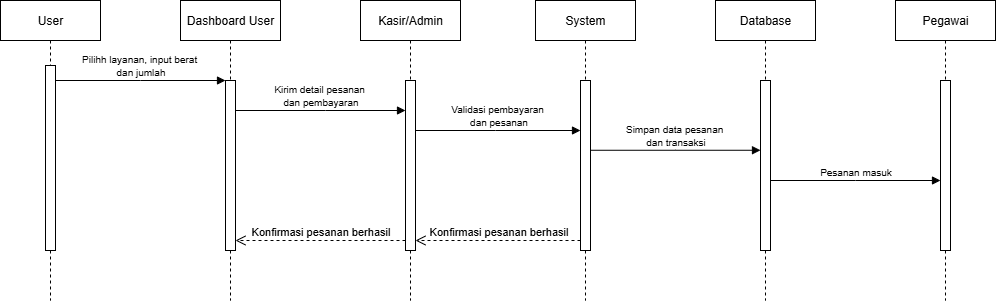

The diagram above was exported from draw.io. Its source (the exported page's mxGraphModel, read from the mxfile embedded in the PNG):
<mxGraphModel dx="1303" dy="760" grid="1" gridSize="10" guides="1" tooltips="1" connect="1" arrows="1" fold="1" page="1" pageScale="1" pageWidth="850" pageHeight="1100" math="0" shadow="0">
  <root>
    <mxCell id="0" />
    <mxCell id="1" parent="0" />
    <mxCell id="aM9ryv3xv72pqoxQDRHE-1" value="User" style="shape=umlLifeline;perimeter=lifelinePerimeter;whiteSpace=wrap;html=1;container=0;dropTarget=0;collapsible=0;recursiveResize=0;outlineConnect=0;portConstraint=eastwest;newEdgeStyle={&quot;edgeStyle&quot;:&quot;elbowEdgeStyle&quot;,&quot;elbow&quot;:&quot;vertical&quot;,&quot;curved&quot;:0,&quot;rounded&quot;:0};" parent="1" vertex="1">
      <mxGeometry x="80" y="80" width="100" height="300" as="geometry" />
    </mxCell>
    <mxCell id="aM9ryv3xv72pqoxQDRHE-2" value="" style="html=1;points=[];perimeter=orthogonalPerimeter;outlineConnect=0;targetShapes=umlLifeline;portConstraint=eastwest;newEdgeStyle={&quot;edgeStyle&quot;:&quot;elbowEdgeStyle&quot;,&quot;elbow&quot;:&quot;vertical&quot;,&quot;curved&quot;:0,&quot;rounded&quot;:0};" parent="aM9ryv3xv72pqoxQDRHE-1" vertex="1">
      <mxGeometry x="45" y="65" width="10" height="185" as="geometry" />
    </mxCell>
    <mxCell id="aM9ryv3xv72pqoxQDRHE-5" value="Dashboard User" style="shape=umlLifeline;perimeter=lifelinePerimeter;whiteSpace=wrap;html=1;container=0;dropTarget=0;collapsible=0;recursiveResize=0;outlineConnect=0;portConstraint=eastwest;newEdgeStyle={&quot;edgeStyle&quot;:&quot;elbowEdgeStyle&quot;,&quot;elbow&quot;:&quot;vertical&quot;,&quot;curved&quot;:0,&quot;rounded&quot;:0};" parent="1" vertex="1">
      <mxGeometry x="260" y="80" width="100" height="300" as="geometry" />
    </mxCell>
    <mxCell id="aM9ryv3xv72pqoxQDRHE-6" value="" style="html=1;points=[];perimeter=orthogonalPerimeter;outlineConnect=0;targetShapes=umlLifeline;portConstraint=eastwest;newEdgeStyle={&quot;edgeStyle&quot;:&quot;elbowEdgeStyle&quot;,&quot;elbow&quot;:&quot;vertical&quot;,&quot;curved&quot;:0,&quot;rounded&quot;:0};" parent="aM9ryv3xv72pqoxQDRHE-5" vertex="1">
      <mxGeometry x="45" y="80" width="10" height="170" as="geometry" />
    </mxCell>
    <mxCell id="aM9ryv3xv72pqoxQDRHE-7" value="&lt;font style=&quot;font-size: 10px;&quot;&gt;Pilihh layanan, input berat&amp;nbsp;&lt;/font&gt;&lt;div&gt;&lt;font style=&quot;font-size: 10px;&quot;&gt;dan jumlah&lt;/font&gt;&lt;/div&gt;" style="html=1;verticalAlign=bottom;endArrow=block;edgeStyle=elbowEdgeStyle;elbow=vertical;curved=0;rounded=0;" parent="1" source="aM9ryv3xv72pqoxQDRHE-2" target="aM9ryv3xv72pqoxQDRHE-6" edge="1">
      <mxGeometry relative="1" as="geometry">
        <mxPoint x="235" y="170" as="sourcePoint" />
        <Array as="points">
          <mxPoint x="220" y="160" />
        </Array>
      </mxGeometry>
    </mxCell>
    <mxCell id="f9ZP8H8yy19oOf1vYKpe-15" value="Kasir/Admin" style="shape=umlLifeline;perimeter=lifelinePerimeter;whiteSpace=wrap;html=1;container=0;dropTarget=0;collapsible=0;recursiveResize=0;outlineConnect=0;portConstraint=eastwest;newEdgeStyle={&quot;edgeStyle&quot;:&quot;elbowEdgeStyle&quot;,&quot;elbow&quot;:&quot;vertical&quot;,&quot;curved&quot;:0,&quot;rounded&quot;:0};" vertex="1" parent="1">
      <mxGeometry x="440" y="80" width="100" height="300" as="geometry" />
    </mxCell>
    <mxCell id="f9ZP8H8yy19oOf1vYKpe-16" value="" style="html=1;points=[];perimeter=orthogonalPerimeter;outlineConnect=0;targetShapes=umlLifeline;portConstraint=eastwest;newEdgeStyle={&quot;edgeStyle&quot;:&quot;elbowEdgeStyle&quot;,&quot;elbow&quot;:&quot;vertical&quot;,&quot;curved&quot;:0,&quot;rounded&quot;:0};" vertex="1" parent="f9ZP8H8yy19oOf1vYKpe-15">
      <mxGeometry x="45" y="80" width="10" height="170" as="geometry" />
    </mxCell>
    <mxCell id="f9ZP8H8yy19oOf1vYKpe-17" value="&lt;font style=&quot;font-size: 10px;&quot;&gt;Kirim detail pesanan&amp;nbsp;&lt;/font&gt;&lt;div&gt;&lt;font style=&quot;font-size: 10px;&quot;&gt;dan pembayaran&lt;/font&gt;&lt;/div&gt;" style="html=1;verticalAlign=bottom;endArrow=block;edgeStyle=elbowEdgeStyle;elbow=vertical;curved=0;rounded=0;" edge="1" parent="1" source="aM9ryv3xv72pqoxQDRHE-6" target="f9ZP8H8yy19oOf1vYKpe-16">
      <mxGeometry relative="1" as="geometry">
        <mxPoint x="320" y="190" as="sourcePoint" />
        <Array as="points">
          <mxPoint x="405" y="190" />
        </Array>
        <mxPoint x="480" y="190" as="targetPoint" />
      </mxGeometry>
    </mxCell>
    <mxCell id="f9ZP8H8yy19oOf1vYKpe-18" value="Konfirmasi pesanan berhasil" style="html=1;verticalAlign=bottom;endArrow=open;dashed=1;endSize=8;edgeStyle=elbowEdgeStyle;elbow=vertical;curved=0;rounded=0;" edge="1" parent="1" source="f9ZP8H8yy19oOf1vYKpe-16">
      <mxGeometry relative="1" as="geometry">
        <mxPoint x="315" y="320" as="targetPoint" />
        <Array as="points">
          <mxPoint x="410" y="320" />
        </Array>
      </mxGeometry>
    </mxCell>
    <mxCell id="f9ZP8H8yy19oOf1vYKpe-29" value="System" style="shape=umlLifeline;perimeter=lifelinePerimeter;whiteSpace=wrap;html=1;container=0;dropTarget=0;collapsible=0;recursiveResize=0;outlineConnect=0;portConstraint=eastwest;newEdgeStyle={&quot;edgeStyle&quot;:&quot;elbowEdgeStyle&quot;,&quot;elbow&quot;:&quot;vertical&quot;,&quot;curved&quot;:0,&quot;rounded&quot;:0};" vertex="1" parent="1">
      <mxGeometry x="615" y="80" width="100" height="300" as="geometry" />
    </mxCell>
    <mxCell id="f9ZP8H8yy19oOf1vYKpe-30" value="" style="html=1;points=[];perimeter=orthogonalPerimeter;outlineConnect=0;targetShapes=umlLifeline;portConstraint=eastwest;newEdgeStyle={&quot;edgeStyle&quot;:&quot;elbowEdgeStyle&quot;,&quot;elbow&quot;:&quot;vertical&quot;,&quot;curved&quot;:0,&quot;rounded&quot;:0};" vertex="1" parent="f9ZP8H8yy19oOf1vYKpe-29">
      <mxGeometry x="45" y="80" width="10" height="170" as="geometry" />
    </mxCell>
    <mxCell id="f9ZP8H8yy19oOf1vYKpe-31" value="&lt;span style=&quot;font-size: 10px;&quot;&gt;Validasi pembayaran&amp;nbsp;&lt;/span&gt;&lt;div&gt;&lt;span style=&quot;font-size: 10px;&quot;&gt;dan pesanan&lt;/span&gt;&lt;/div&gt;" style="html=1;verticalAlign=bottom;endArrow=block;edgeStyle=elbowEdgeStyle;elbow=vertical;curved=0;rounded=0;" edge="1" parent="1" source="f9ZP8H8yy19oOf1vYKpe-16">
      <mxGeometry relative="1" as="geometry">
        <mxPoint x="500" y="210" as="sourcePoint" />
        <Array as="points">
          <mxPoint x="575" y="210" />
        </Array>
        <mxPoint x="660" y="210" as="targetPoint" />
      </mxGeometry>
    </mxCell>
    <mxCell id="f9ZP8H8yy19oOf1vYKpe-32" value="Konfirmasi pesanan berhasil" style="html=1;verticalAlign=bottom;endArrow=open;dashed=1;endSize=8;edgeStyle=elbowEdgeStyle;elbow=vertical;curved=0;rounded=0;" edge="1" parent="1" source="f9ZP8H8yy19oOf1vYKpe-30" target="f9ZP8H8yy19oOf1vYKpe-16">
      <mxGeometry relative="1" as="geometry">
        <mxPoint x="500" y="320" as="targetPoint" />
        <Array as="points">
          <mxPoint x="585" y="320" />
        </Array>
      </mxGeometry>
    </mxCell>
    <mxCell id="f9ZP8H8yy19oOf1vYKpe-35" value="Database" style="shape=umlLifeline;perimeter=lifelinePerimeter;whiteSpace=wrap;html=1;container=0;dropTarget=0;collapsible=0;recursiveResize=0;outlineConnect=0;portConstraint=eastwest;newEdgeStyle={&quot;edgeStyle&quot;:&quot;elbowEdgeStyle&quot;,&quot;elbow&quot;:&quot;vertical&quot;,&quot;curved&quot;:0,&quot;rounded&quot;:0};" vertex="1" parent="1">
      <mxGeometry x="795" y="80" width="100" height="300" as="geometry" />
    </mxCell>
    <mxCell id="f9ZP8H8yy19oOf1vYKpe-36" value="" style="html=1;points=[];perimeter=orthogonalPerimeter;outlineConnect=0;targetShapes=umlLifeline;portConstraint=eastwest;newEdgeStyle={&quot;edgeStyle&quot;:&quot;elbowEdgeStyle&quot;,&quot;elbow&quot;:&quot;vertical&quot;,&quot;curved&quot;:0,&quot;rounded&quot;:0};" vertex="1" parent="f9ZP8H8yy19oOf1vYKpe-35">
      <mxGeometry x="45" y="80" width="10" height="170" as="geometry" />
    </mxCell>
    <mxCell id="f9ZP8H8yy19oOf1vYKpe-37" value="&lt;span style=&quot;font-size: 10px;&quot;&gt;Simpan data pesanan&amp;nbsp;&lt;/span&gt;&lt;div&gt;&lt;span style=&quot;font-size: 10px;&quot;&gt;dan transaksi&lt;/span&gt;&lt;/div&gt;" style="html=1;verticalAlign=bottom;endArrow=block;edgeStyle=elbowEdgeStyle;elbow=vertical;curved=0;rounded=0;" edge="1" parent="1">
      <mxGeometry relative="1" as="geometry">
        <mxPoint x="670" y="229.76" as="sourcePoint" />
        <Array as="points">
          <mxPoint x="755" y="229.76" />
        </Array>
        <mxPoint x="840" y="229.76" as="targetPoint" />
      </mxGeometry>
    </mxCell>
    <mxCell id="f9ZP8H8yy19oOf1vYKpe-41" value="Pegawai" style="shape=umlLifeline;perimeter=lifelinePerimeter;whiteSpace=wrap;html=1;container=0;dropTarget=0;collapsible=0;recursiveResize=0;outlineConnect=0;portConstraint=eastwest;newEdgeStyle={&quot;edgeStyle&quot;:&quot;elbowEdgeStyle&quot;,&quot;elbow&quot;:&quot;vertical&quot;,&quot;curved&quot;:0,&quot;rounded&quot;:0};" vertex="1" parent="1">
      <mxGeometry x="975" y="80" width="100" height="300" as="geometry" />
    </mxCell>
    <mxCell id="f9ZP8H8yy19oOf1vYKpe-42" value="" style="html=1;points=[];perimeter=orthogonalPerimeter;outlineConnect=0;targetShapes=umlLifeline;portConstraint=eastwest;newEdgeStyle={&quot;edgeStyle&quot;:&quot;elbowEdgeStyle&quot;,&quot;elbow&quot;:&quot;vertical&quot;,&quot;curved&quot;:0,&quot;rounded&quot;:0};" vertex="1" parent="f9ZP8H8yy19oOf1vYKpe-41">
      <mxGeometry x="45" y="80" width="10" height="170" as="geometry" />
    </mxCell>
    <mxCell id="f9ZP8H8yy19oOf1vYKpe-43" value="&lt;span style=&quot;font-size: 10px;&quot;&gt;Pesanan masuk&lt;/span&gt;" style="html=1;verticalAlign=bottom;endArrow=block;edgeStyle=elbowEdgeStyle;elbow=vertical;curved=0;rounded=0;" edge="1" parent="1">
      <mxGeometry relative="1" as="geometry">
        <mxPoint x="850" y="260" as="sourcePoint" />
        <Array as="points">
          <mxPoint x="935" y="260" />
        </Array>
        <mxPoint x="1020" y="260" as="targetPoint" />
      </mxGeometry>
    </mxCell>
  </root>
</mxGraphModel>